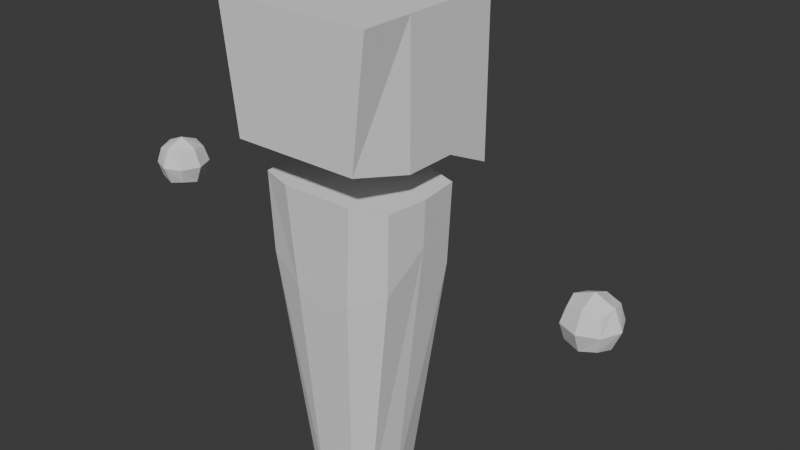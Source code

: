 # Source: default_battle_skin.blend  (saved by Blender 5.0.118; exported with 4.5.12 LTS)
import bpy
from mathutils import Matrix  # noqa: F401  (used for matrix-valued properties, if any)

bpy.ops.wm.read_factory_settings(use_empty=True)
scene = bpy.context.scene
scene.name = 'Scene'

# ---- collections
col_collection = bpy.data.collections.new('Collection'); scene.collection.children.link(col_collection)

# ---- world
world_world = bpy.data.worlds.new('World'); scene.world = world_world
world_world.use_nodes = True; world_world.node_tree.nodes.clear()
_N = world_world.node_tree.nodes; _L = world_world.node_tree.links
n0 = _N.new('ShaderNodeOutputWorld'); n0.name = 'World Output'; n0.location = (200, 100)
n1 = _N.new('ShaderNodeBackground'); n1.name = 'Background'; n1.location = (-200, 100)
n1.inputs[0].default_value = (0.05088, 0.05088, 0.05088, 1.0)
_L.new(n1.outputs[0], n0.inputs[0])
n0.is_active_output = True
world_world.color = (0.05088, 0.05088, 0.05088)
world_world.sun_shadow_jitter_overblur = 0.0

# ---- meshes
me_cube_001 = bpy.data.meshes.new('Cube.001')
me_cube_001.from_pydata([(0.3, -0.3, 1.3), (0.3, -0.3, 1.9), (0.2435, 0.3, 1.431), (0.3, 0.3, 1.9), (0.3, -0.1078, 1.389), (0.3, -0.1078, 1.9), (0.3, 0.09609, 1.389), (0.3, 0.09609, 1.9), (0.1388, -0.1178, 0.05263), (0.269, -0.1637, 1.264), (0.1388, 0.1178, 0.05263), (0.269, 0.1637, 1.264), (0.0732, 0.1498, 0.05263), (0.1407, 0.2082, 1.264), (0.0732, -0.1498, 0.05263), (0.1407, -0.2082, 1.264), (0.0, -0.2082, 1.264), (0.0, -0.1498, 0.05263), (0.0, 0.2082, 1.264), (0.0, 0.1498, 0.05263), (0.0, 0.09609, 1.9), (0.0, 0.09609, 1.389), (0.0, -0.1078, 1.389), (0.0, -0.1078, 1.9), (0.0, -0.3, 1.9), (0.0, -0.3, 1.3), (0.0, 0.3, 1.9), (0.0, 0.3, 1.431), (0.9933, -0.07083, 1.06), (0.9224, 0.1002, 1.06), (0.8516, -0.07083, 1.06), (0.8516, 0.07083, 1.06), (0.8223, 0.0, 1.06), (0.9933, 0.07083, 1.06), (0.9224, -0.1002, 1.06), (1.023, 0.0, 1.06), (0.9933, 0.0, 0.9895), (0.8516, 0.0, 0.9895), (0.8516, 0.0, 1.131), (0.9933, 0.0, 1.131), (0.9224, 0.0, 0.9602), (0.9224, 0.0, 1.161), (0.9224, 0.07083, 0.9895), (0.9224, 0.07083, 1.131), (0.9224, -0.07083, 0.9895), (0.9224, -0.07083, 1.131), (0.9803, 0.05783, 1.118), (0.9803, 0.05783, 1.003), (0.9803, -0.05783, 1.118), (0.9803, -0.05783, 1.003), (0.8646, 0.05783, 1.118), (0.8646, 0.05783, 1.003), (0.8646, -0.05783, 1.118), (0.8646, -0.05783, 1.003), (0.2578, 0.1578, 0.9553), (0.2578, -0.1578, 0.9553), (0.1135, -0.1967, 0.8835), (0.1135, 0.1967, 0.8835), (0.0, 0.1935, 0.8268), (0.0, -0.1935, 0.8268), (0.1613, 0.0, 0.05263), (0.2865, 0.0, 1.264), (0.1407, 0.0, 1.264), (0.0732, 0.0, 0.05263), (0.0, 0.0, 0.05263), (0.0, 0.0, 1.264), (0.2799, 0.0, 1.086), (-0.3, -0.3, 1.3), (-0.3, -0.3, 1.9), (-0.2435, 0.3, 1.431), (-0.3, 0.3, 1.9), (-0.3, -0.1078, 1.389), (-0.3, -0.1078, 1.9), (-0.3, 0.09609, 1.389), (-0.3, 0.09609, 1.9), (-0.1388, -0.1178, 0.05263), (-0.269, -0.1637, 1.264), (-0.1388, 0.1178, 0.05263), (-0.269, 0.1637, 1.264), (-0.0732, 0.1498, 0.05263), (-0.1407, 0.2082, 1.264), (-0.0732, -0.1498, 0.05263), (-0.1407, -0.2082, 1.264), (-0.9933, -0.07083, 1.06), (-0.9224, 0.1002, 1.06), (-0.8516, -0.07083, 1.06), (-0.8516, 0.07083, 1.06), (-0.8223, 0.0, 1.06), (-0.9933, 0.07083, 1.06), (-0.9224, -0.1002, 1.06), (-1.023, 0.0, 1.06), (-0.9933, 0.0, 0.9895), (-0.8516, 0.0, 0.9895), (-0.8516, 0.0, 1.131), (-0.9933, 0.0, 1.131), (-0.9224, 0.0, 0.9602), (-0.9224, 0.0, 1.161), (-0.9224, 0.07083, 0.9895), (-0.9224, 0.07083, 1.131), (-0.9224, -0.07083, 0.9895), (-0.9224, -0.07083, 1.131), (-0.9803, 0.05783, 1.118), (-0.9803, 0.05783, 1.003), (-0.9803, -0.05783, 1.118), (-0.9803, -0.05783, 1.003), (-0.8646, 0.05783, 1.118), (-0.8646, 0.05783, 1.003), (-0.8646, -0.05783, 1.118), (-0.8646, -0.05783, 1.003), (-0.2578, 0.1578, 0.9553), (-0.2578, -0.1578, 0.9553), (-0.1135, -0.1967, 0.8835), (-0.1135, 0.1967, 0.8835), (-0.1613, 0.0, 0.05263), (-0.2865, 0.0, 1.264), (-0.1407, 0.0, 1.264), (-0.0732, 0.0, 0.05263), (-0.2799, 0.0, 1.086)], [], [(27, 26, 3, 2), (4, 5, 1, 0), (22, 4, 0, 25), (21, 6, 4, 22), (6, 7, 5, 4), (2, 3, 7, 6), (27, 2, 6, 21), (57, 13, 11, 54), (66, 61, 9, 55), (63, 60, 8, 14), (61, 62, 15, 9), (64, 63, 14, 17), (55, 9, 15, 56), (58, 18, 13, 57), (62, 65, 16, 15), (56, 15, 16, 59), (47, 33, 35, 36), (7, 20, 23, 5), (42, 29, 33, 47), (37, 32, 31, 51), (3, 26, 20, 7), (51, 31, 29, 42), (0, 1, 24, 25), (49, 28, 34, 44), (53, 30, 32, 37), (5, 23, 24, 1), (39, 41, 45, 48), (36, 35, 28, 49), (37, 40, 44, 53), (46, 43, 41, 39), (31, 50, 43, 29), (51, 42, 40, 37), (28, 48, 45, 34), (43, 50, 38, 41), (41, 38, 52, 45), (42, 47, 36, 40), (40, 36, 49, 44), (30, 52, 38, 32), (33, 46, 39, 35), (44, 34, 30, 53), (29, 43, 46, 33), (32, 38, 50, 31), (34, 45, 52, 30), (35, 39, 48, 28), (14, 56, 59, 17), (19, 58, 57, 12), (8, 55, 56, 14), (60, 66, 55, 8), (12, 57, 54, 10), (10, 54, 66, 60), (13, 18, 65, 62), (19, 12, 63, 64), (11, 13, 62, 61), (12, 10, 60, 63), (54, 11, 61, 66), (27, 69, 70, 26), (71, 67, 68, 72), (22, 25, 67, 71), (21, 22, 71, 73), (73, 71, 72, 74), (69, 73, 74, 70), (27, 21, 73, 69), (112, 109, 78, 80), (117, 110, 76, 114), (116, 81, 75, 113), (114, 76, 82, 115), (64, 17, 81, 116), (110, 111, 82, 76), (58, 112, 80, 18), (115, 82, 16, 65), (111, 59, 16, 82), (102, 91, 90, 88), (74, 72, 23, 20), (97, 102, 88, 84), (92, 106, 86, 87), (70, 74, 20, 26), (106, 97, 84, 86), (67, 25, 24, 68), (104, 99, 89, 83), (108, 92, 87, 85), (72, 68, 24, 23), (94, 103, 100, 96), (91, 104, 83, 90), (92, 108, 99, 95), (101, 94, 96, 98), (86, 84, 98, 105), (106, 92, 95, 97), (83, 89, 100, 103), (98, 96, 93, 105), (96, 100, 107, 93), (97, 95, 91, 102), (95, 99, 104, 91), (85, 87, 93, 107), (88, 90, 94, 101), (99, 108, 85, 89), (84, 88, 101, 98), (87, 86, 105, 93), (89, 85, 107, 100), (90, 83, 103, 94), (81, 17, 59, 111), (19, 79, 112, 58), (75, 81, 111, 110), (113, 75, 110, 117), (79, 77, 109, 112), (77, 113, 117, 109), (80, 115, 65, 18), (19, 64, 116, 79), (78, 114, 115, 80), (79, 116, 113, 77), (109, 117, 114, 78)])
_uv = me_cube_001.uv_layers.new(name='UVMap')
_uv.uv.foreach_set('vector', [0.375, 0.375, 0.625, 0.375, 0.625, 0.5, 0.375, 0.5, 0.375, 0.6699, 0.625, 0.6699, 0.625, 0.75, 0.375, 0.75, 0.25, 0.6699, 0.375, 0.6699, 0.375, 0.75, 0.25, 0.75, 0.25, 0.585, 0.375, 0.585, 0.375, 0.6699, 0.25, 0.6699, 0.375, 0.585, 0.625, 0.585, 0.625, 0.6699, 0.375, 0.6699, 0.375, 0.5, 0.625, 0.5, 0.625, 0.585, 0.375, 0.585, 0.25, 0.5, 0.375, 0.5, 0.375, 0.585, 0.25, 0.585, 0.5244, 0.4167, 0.625, 0.4167, 0.625, 0.5, 0.5373, 0.5, 0.5744, 0.625, 0.625, 0.625, 0.625, 0.75, 0.5373, 0.75, 0.2917, 0.625, 0.375, 0.625, 0.375, 0.75, 0.2917, 0.75, 0.625, 0.625, 0.7083, 0.625, 0.7083, 0.75, 0.625, 0.75, 0.25, 0.625, 0.2917, 0.625, 0.2917, 0.75, 0.25, 0.75, 0.5373, 0.75, 0.625, 0.75, 0.625, 0.8333, 0.5244, 0.8333, 0.5142, 0.375, 0.625, 0.375, 0.625, 0.4167, 0.5244, 0.4167, 0.7083, 0.625, 0.75, 0.625, 0.75, 0.75, 0.7083, 0.75, 0.5244, 0.8333, 0.625, 0.8333, 0.625, 0.875, 0.5142, 0.875, 0.625, 0.5, 0.75, 0.5, 0.75, 0.625, 0.625, 0.625, 0.625, 0.585, 0.75, 0.585, 0.75, 0.6699, 0.625, 0.6699, 0.375, 0.625, 0.5, 0.625, 0.5, 0.75, 0.375, 0.75, 0.375, 0.875, 0.5, 0.875, 0.5, 1.0, 0.375, 1.0, 0.625, 0.5, 0.75, 0.5, 0.75, 0.585, 0.625, 0.585, 0.375, 0.5, 0.5, 0.5, 0.5, 0.625, 0.375, 0.625, 0.375, 0.75, 0.625, 0.75, 0.625, 0.875, 0.375, 0.875, 0.125, 0.5, 0.25, 0.5, 0.25, 0.625, 0.125, 0.625, 0.375, 0.75, 0.5, 0.75, 0.5, 0.875, 0.375, 0.875, 0.625, 0.6699, 0.75, 0.6699, 0.75, 0.75, 0.625, 0.75, 0.375, 0.125, 0.5, 0.125, 0.5, 0.25, 0.375, 0.25, 0.625, 0.625, 0.75, 0.625, 0.75, 0.75, 0.625, 0.75, 0.375, 0.375, 0.5, 0.375, 0.5, 0.5, 0.375, 0.5, 0.375, 0.0, 0.5, 0.0, 0.5, 0.125, 0.375, 0.125, 0.5, 0.5, 0.625, 0.5, 0.625, 0.625, 0.5, 0.625, 0.375, 0.25, 0.5, 0.25, 0.5, 0.375, 0.375, 0.375, 0.25, 0.5, 0.375, 0.5, 0.375, 0.625, 0.25, 0.625, 0.5, 0.0, 0.625, 0.0, 0.625, 0.125, 0.5, 0.125, 0.5, 0.125, 0.625, 0.125, 0.625, 0.25, 0.5, 0.25, 0.5, 0.25, 0.625, 0.25, 0.625, 0.375, 0.5, 0.375, 0.5, 0.375, 0.625, 0.375, 0.625, 0.5, 0.5, 0.5, 0.5, 0.75, 0.625, 0.75, 0.625, 0.875, 0.5, 0.875, 0.75, 0.5, 0.875, 0.5, 0.875, 0.625, 0.75, 0.625, 0.125, 0.625, 0.25, 0.625, 0.25, 0.75, 0.125, 0.75, 0.5, 0.625, 0.625, 0.625, 0.625, 0.75, 0.5, 0.75, 0.5, 0.875, 0.625, 0.875, 0.625, 1.0, 0.5, 1.0, 0.25, 0.625, 0.375, 0.625, 0.375, 0.75, 0.25, 0.75, 0.75, 0.625, 0.875, 0.625, 0.875, 0.75, 0.75, 0.75, 0.375, 0.8333, 0.5244, 0.8333, 0.5142, 0.875, 0.375, 0.875, 0.375, 0.375, 0.5142, 0.375, 0.5244, 0.4167, 0.375, 0.4167, 0.375, 0.75, 0.5373, 0.75, 0.5244, 0.8333, 0.375, 0.8333, 0.375, 0.625, 0.5744, 0.625, 0.5373, 0.75, 0.375, 0.75, 0.375, 0.4167, 0.5244, 0.4167, 0.5373, 0.5, 0.375, 0.5, 0.375, 0.5, 0.5373, 0.5, 0.5744, 0.625, 0.375, 0.625, 0.7083, 0.5, 0.75, 0.5, 0.75, 0.625, 0.7083, 0.625, 0.25, 0.5, 0.2917, 0.5, 0.2917, 0.625, 0.25, 0.625, 0.625, 0.5, 0.7083, 0.5, 0.7083, 0.625, 0.625, 0.625, 0.2917, 0.5, 0.375, 0.5, 0.375, 0.625, 0.2917, 0.625, 0.5373, 0.5, 0.625, 0.5, 0.625, 0.625, 0.5744, 0.625, 0.375, 0.375, 0.375, 0.5, 0.625, 0.5, 0.625, 0.375, 0.375, 0.6699, 0.375, 0.75, 0.625, 0.75, 0.625, 0.6699, 0.25, 0.6699, 0.25, 0.75, 0.375, 0.75, 0.375, 0.6699, 0.25, 0.585, 0.25, 0.6699, 0.375, 0.6699, 0.375, 0.585, 0.375, 0.585, 0.375, 0.6699, 0.625, 0.6699, 0.625, 0.585, 0.375, 0.5, 0.375, 0.585, 0.625, 0.585, 0.625, 0.5, 0.25, 0.5, 0.25, 0.585, 0.375, 0.585, 0.375, 0.5, 0.5244, 0.4167, 0.5373, 0.5, 0.625, 0.5, 0.625, 0.4167, 0.5744, 0.625, 0.5373, 0.75, 0.625, 0.75, 0.625, 0.625, 0.2917, 0.625, 0.2917, 0.75, 0.375, 0.75, 0.375, 0.625, 0.625, 0.625, 0.625, 0.75, 0.7083, 0.75, 0.7083, 0.625, 0.25, 0.625, 0.25, 0.75, 0.2917, 0.75, 0.2917, 0.625, 0.5373, 0.75, 0.5244, 0.8333, 0.625, 0.8333, 0.625, 0.75, 0.5142, 0.375, 0.5244, 0.4167, 0.625, 0.4167, 0.625, 0.375, 0.7083, 0.625, 0.7083, 0.75, 0.75, 0.75, 0.75, 0.625, 0.5244, 0.8333, 0.5142, 0.875, 0.625, 0.875, 0.625, 0.8333, 0.625, 0.5, 0.625, 0.625, 0.75, 0.625, 0.75, 0.5, 0.625, 0.585, 0.625, 0.6699, 0.75, 0.6699, 0.75, 0.585, 0.375, 0.625, 0.375, 0.75, 0.5, 0.75, 0.5, 0.625, 0.375, 0.875, 0.375, 1.0, 0.5, 1.0, 0.5, 0.875, 0.625, 0.5, 0.625, 0.585, 0.75, 0.585, 0.75, 0.5, 0.375, 0.5, 0.375, 0.625, 0.5, 0.625, 0.5, 0.5, 0.375, 0.75, 0.375, 0.875, 0.625, 0.875, 0.625, 0.75, 0.125, 0.5, 0.125, 0.625, 0.25, 0.625, 0.25, 0.5, 0.375, 0.75, 0.375, 0.875, 0.5, 0.875, 0.5, 0.75, 0.625, 0.6699, 0.625, 0.75, 0.75, 0.75, 0.75, 0.6699, 0.375, 0.125, 0.375, 0.25, 0.5, 0.25, 0.5, 0.125, 0.625, 0.625, 0.625, 0.75, 0.75, 0.75, 0.75, 0.625, 0.375, 0.375, 0.375, 0.5, 0.5, 0.5, 0.5, 0.375, 0.375, 0.0, 0.375, 0.125, 0.5, 0.125, 0.5, 0.0, 0.5, 0.5, 0.5, 0.625, 0.625, 0.625, 0.625, 0.5, 0.375, 0.25, 0.375, 0.375, 0.5, 0.375, 0.5, 0.25, 0.25, 0.5, 0.25, 0.625, 0.375, 0.625, 0.375, 0.5, 0.5, 0.0, 0.5, 0.125, 0.625, 0.125, 0.625, 0.0, 0.5, 0.125, 0.5, 0.25, 0.625, 0.25, 0.625, 0.125, 0.5, 0.25, 0.5, 0.375, 0.625, 0.375, 0.625, 0.25, 0.5, 0.375, 0.5, 0.5, 0.625, 0.5, 0.625, 0.375, 0.5, 0.75, 0.5, 0.875, 0.625, 0.875, 0.625, 0.75, 0.75, 0.5, 0.75, 0.625, 0.875, 0.625, 0.875, 0.5, 0.125, 0.625, 0.125, 0.75, 0.25, 0.75, 0.25, 0.625, 0.5, 0.625, 0.5, 0.75, 0.625, 0.75, 0.625, 0.625, 0.5, 0.875, 0.5, 1.0, 0.625, 1.0, 0.625, 0.875, 0.25, 0.625, 0.25, 0.75, 0.375, 0.75, 0.375, 0.625, 0.75, 0.625, 0.75, 0.75, 0.875, 0.75, 0.875, 0.625, 0.375, 0.8333, 0.375, 0.875, 0.5142, 0.875, 0.5244, 0.8333, 0.375, 0.375, 0.375, 0.4167, 0.5244, 0.4167, 0.5142, 0.375, 0.375, 0.75, 0.375, 0.8333, 0.5244, 0.8333, 0.5373, 0.75, 0.375, 0.625, 0.375, 0.75, 0.5373, 0.75, 0.5744, 0.625, 0.375, 0.4167, 0.375, 0.5, 0.5373, 0.5, 0.5244, 0.4167, 0.375, 0.5, 0.375, 0.625, 0.5744, 0.625, 0.5373, 0.5, 0.7083, 0.5, 0.7083, 0.625, 0.75, 0.625, 0.75, 0.5, 0.25, 0.5, 0.25, 0.625, 0.2917, 0.625, 0.2917, 0.5, 0.625, 0.5, 0.625, 0.625, 0.7083, 0.625, 0.7083, 0.5, 0.2917, 0.5, 0.2917, 0.625, 0.375, 0.625, 0.375, 0.5, 0.5373, 0.5, 0.5744, 0.625, 0.625, 0.625, 0.625, 0.5])
me_cube_001.use_paint_bone_selection = False
me_cube_001.use_paint_mask = True
me_cube_001.update()
arm_armature = bpy.data.armatures.new('Armature')  # bones are not reproduced

# ---- objects
ob_cube = bpy.data.objects.new('Cube', me_cube_001)
ob_skinroot = bpy.data.objects.new('SkinRoot', None)
ob_armature = bpy.data.objects.new('Armature', arm_armature)
ob_centerofmass = bpy.data.objects.new('CenterOfMass', None)
ob_abovehead = bpy.data.objects.new('AboveHead', None)
ob_weapon_l = bpy.data.objects.new('Weapon.L', None)
ob_weapon_r = bpy.data.objects.new('Weapon.R', None)

# ---- transforms, parenting, visibility, modifiers, constraints
ob_cube.parent = ob_armature
ob_cube.location = (0.0, 0.0, 0.0)
_vg = ob_cube.vertex_groups.new(name='Body')
for _i, _w in zip([0, 1, 2, 3, 4, 5, 6, 7, 8, 9, 10, 11, 12, 13, 14, 15, 16, 17, 18, 19, 20, 21, 22, 23, 24, 25, 26, 27, 28, 29, 30, 31, 32, 33, 34, 35, 36, 37, 38, 39, 40, 41, 42, 43, 44, 45, 46, 47, 48, 49, 50, 51, 52, 53, 54, 55, 56, 57, 58, 59, 60, 61, 62, 63, 64, 65, 66, 67, 68, 69, 70, 71, 72, 73, 74, 75, 76, 77, 78, 79, 80, 81, 82, 83, 84, 85, 86, 87, 88, 89, 90, 91, 92, 93, 94, 95, 96, 97, 98, 99, 100, 101, 102, 103, 104, 105, 106, 107, 108, 109, 110, 111, 112, 113, 114, 115, 116, 117], [0.0, 0.0, 0.0, 0.0, 0.0, 0.0, 0.0, 0.0, 1.0, 1.0, 1.0, 1.0, 1.0, 1.0, 1.0, 1.0, 1.0, 1.0, 1.0, 1.0, 0.0, 0.0, 0.0, 0.0, 0.0, 0.0, 0.0, 0.0, 0.0, 0.0, 0.0, 0.0, 0.0, 0.0, 0.0, 0.0, 0.0, 0.0, 0.0, 0.0, 0.0, 0.0, 0.0, 0.0, 0.0, 0.0, 0.0, 0.0, 0.0, 0.0, 0.0, 0.0, 0.0, 0.0, 1.0, 1.0, 1.0, 1.0, 1.0, 1.0, 1.0, 1.0, 1.0, 1.0, 1.0, 1.0, 1.0, 0.0, 0.0, 0.0, 0.0, 0.0, 0.0, 0.0, 0.0, 1.0, 1.0, 1.0, 1.0, 1.0, 1.0, 1.0, 1.0, 0.0, 0.0, 0.0, 0.0, 0.0, 0.0, 0.0, 0.0, 0.0, 0.0, 0.0, 0.0, 0.0, 0.0, 0.0, 0.0, 0.0, 0.0, 0.0, 0.0, 0.0, 0.0, 0.0, 0.0, 0.0, 0.0, 1.0, 1.0, 1.0, 1.0, 1.0, 1.0, 1.0, 1.0, 1.0]): _vg.add([_i], _w, 'REPLACE')
_vg = ob_cube.vertex_groups.new(name='Head')
_vg.add([0, 1, 2, 3, 4, 5, 6, 7, 20, 21, 22, 23, 24, 25, 26, 27, 67, 68, 69, 70, 71, 72, 73, 74], 1.0, 'REPLACE')
_vg = ob_cube.vertex_groups.new(name='Hand.L')
_vg.add([28, 29, 30, 31, 32, 33, 34, 35, 36, 37, 38, 39, 40, 41, 42, 43, 44, 45, 46, 47, 48, 49, 50, 51, 52, 53], 1.0, 'REPLACE')
_vg = ob_cube.vertex_groups.new(name='Hand.R')
_vg.add([83, 84, 85, 86, 87, 88, 89, 90, 91, 92, 93, 94, 95, 96, 97, 98, 99, 100, 101, 102, 103, 104, 105, 106, 107, 108], 1.0, 'REPLACE')
_m = ob_cube.modifiers.new('Armature', 'ARMATURE')
_m.object = ob_armature
ob_skinroot.location = (0.0, 0.0, 0.0)
ob_skinroot.rotation_euler = (0.0, -0.0, 3.142)
ob_armature.parent = ob_skinroot
ob_armature.location = (0.0, 0.0, 0.0)
ob_armature.show_in_front = True
ob_centerofmass.parent = ob_armature
ob_centerofmass.location = (4.325e-15, -0.3043, 1.031e-21)
ob_abovehead.parent = ob_armature
ob_abovehead.location = (3.305e-07, -0.9736, -2.189)
ob_abovehead.rotation_euler = (1.571, 0.0, 0.0)
ob_abovehead.scale = (0.7135, 0.7135, 0.7135)
ob_abovehead.empty_display_type = 'CIRCLE'
ob_weapon_l.parent = ob_armature
ob_weapon_l.location = (-7.322e-11, -0.12, 2.018e-13)
ob_weapon_l.rotation_euler = (8.542e-06, 0.002924, 0.002925)
ob_weapon_l.empty_display_type = 'SINGLE_ARROW'
ob_weapon_r.parent = ob_armature
ob_weapon_r.location = (1.078e-10, -0.12, 4.474e-10)
ob_weapon_r.empty_display_type = 'SINGLE_ARROW'

# ---- collection membership
col_collection.objects.link(ob_cube)
col_collection.objects.link(ob_skinroot)
col_collection.objects.link(ob_armature)
col_collection.objects.link(ob_centerofmass)
col_collection.objects.link(ob_abovehead)
col_collection.objects.link(ob_weapon_l)
col_collection.objects.link(ob_weapon_r)

# ---- scene / render settings (as saved in the file)
scene.frame_start = 1; scene.frame_end = 290; scene.frame_set(15)
scene.render.engine = 'BLENDER_EEVEE_NEXT'
scene.render.fps = 30
scene.render.bake_bias = 0.0
scene.render.bake_samples = 0
bpy.context.view_layer.update()

# ---- added for rendering (the .blend has no active camera and no usable light): camera, sun
cam_auto = bpy.data.cameras.new('AutoCamera')
cam_auto.lens = 50.0
cam_auto.sensor_width = 36.0
cam_auto.clip_end = 1000.0
ob_auto_camera = bpy.data.objects.new('AutoCamera', cam_auto)
scene.collection.objects.link(ob_auto_camera)
ob_auto_camera.location = (2.2794, -2.52024, 2.81768)
ob_auto_camera.rotation_euler = (1.09748, -7.21219e-08, 0.694738)
scene.camera = ob_auto_camera
light_auto_sun = bpy.data.lights.new('AutoSun', 'SUN')
light_auto_sun.energy = 3.0
light_auto_sun.angle = 0.0523599
ob_auto_sun = bpy.data.objects.new('AutoSun', light_auto_sun)
scene.collection.objects.link(ob_auto_sun)
ob_auto_sun.rotation_euler = (0.872665, 0.174533, 0.523599)
bpy.context.view_layer.update()
